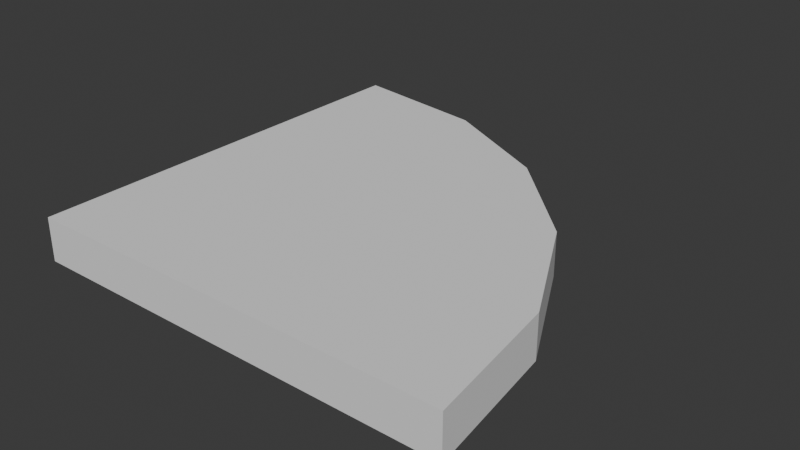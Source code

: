 # Source: FI-003_SmoothCurvedFloor.blend  (saved by Blender 4.2.67; exported with 4.5.12 LTS)
import bpy
from mathutils import Matrix  # noqa: F401  (used for matrix-valued properties, if any)

bpy.ops.wm.read_factory_settings(use_empty=True)
scene = bpy.context.scene
scene.name = 'Scene'

# ---- collections
col_collection = bpy.data.collections.new('Collection'); scene.collection.children.link(col_collection)
col_export = bpy.data.collections.new('Export'); scene.collection.children.link(col_export)

# ---- world
world_world = bpy.data.worlds.new('World'); scene.world = world_world
world_world.use_nodes = True; world_world.node_tree.nodes.clear()
_N = world_world.node_tree.nodes; _L = world_world.node_tree.links
n0 = _N.new('ShaderNodeOutputWorld'); n0.name = 'World Output'; n0.location = (300, 300)
n1 = _N.new('ShaderNodeBackground'); n1.name = 'Background'; n1.location = (10, 300)
n1.inputs[0].default_value = (0.05088, 0.05088, 0.05088, 1.0)
_L.new(n1.outputs[0], n0.inputs[0])
n0.is_active_output = True
world_world.color = (0.05088, 0.05088, 0.05088)
world_world.sun_shadow_jitter_overblur = 0.0

# ---- meshes
me_cube_001 = bpy.data.meshes.new('Cube.001')
me_cube_001.from_pydata([(-2.0, 0.0, -0.2), (-2.0, 0.0, 0.0), (-2.0, 2.0, -0.2), (-2.0, 2.0, 0.0), (0.0, 0.0, -0.2), (0.0, 0.0, 0.0), (-2.0, 2.0, -0.2), (0.0, 0.0, -0.2), (-1.343, 1.905, -0.2), (-0.7992, 1.628, -0.2), (-0.3674, 1.196, -0.2), (-0.09018, 0.6518, -0.2), (0.0, 0.0, 0.0), (-2.0, 2.0, 0.0), (-0.09018, 0.6518, 0.0), (-0.3674, 1.196, 0.0), (-0.7992, 1.628, 0.0), (-1.343, 1.905, 0.0)], [], [(0, 1, 3, 2), (7, 12, 5, 4), (12, 14, 15, 16, 17, 13, 3, 1, 5), (4, 5, 1, 0), (2, 3, 13, 6), (12, 7, 11, 14), (14, 11, 10, 15), (15, 10, 9, 16), (16, 9, 8, 17), (17, 8, 6, 13), (2, 6, 8, 9, 10, 11, 7, 4, 0)])
_uv = me_cube_001.uv_layers.new(name='UVMap')
_uv.uv.foreach_set('vector', [0.375, 0.0, 0.625, 0.0, 0.625, 0.25, 0.375, 0.25, 0.375, 0.75, 0.625, 0.75, 0.625, 0.75, 0.375, 0.75, 0.625, 0.75, 0.6372, 0.6727, 0.6727, 0.6031, 0.7281, 0.5477, 0.7977, 0.5122, 0.875, 0.5, 0.875, 0.5, 0.875, 0.75, 0.625, 0.75, 0.375, 0.75, 0.625, 0.75, 0.625, 1.0, 0.375, 1.0, 0.375, 0.25, 0.625, 0.25, 0.625, 0.25, 0.375, 0.25, 0.625, 0.75, 0.375, 0.75, 0.375, 0.6727, 0.625, 0.6727, 0.625, 0.6727, 0.375, 0.6727, 0.375, 0.6031, 0.625, 0.6031, 0.625, 0.6031, 0.375, 0.6031, 0.375, 0.3969, 0.625, 0.3969, 0.625, 0.3969, 0.375, 0.3969, 0.375, 0.3273, 0.625, 0.3273, 0.625, 0.3273, 0.375, 0.3273, 0.375, 0.25, 0.625, 0.25, 0.125, 0.5, 0.125, 0.5, 0.2023, 0.5122, 0.2719, 0.5477, 0.3273, 0.6031, 0.3628, 0.6727, 0.375, 0.75, 0.375, 0.75, 0.125, 0.75])
me_cube_001.update()

# ---- objects
ob_fi_003_smoothcornerfloor = bpy.data.objects.new('FI-003-SmoothCornerFloor', me_cube_001)

# ---- transforms, parenting, visibility, modifiers, constraints
ob_fi_003_smoothcornerfloor.location = (0.0, 0.0, 0.0)

# ---- collection membership
col_export.objects.link(ob_fi_003_smoothcornerfloor)

# ---- scene / render settings (as saved in the file)
scene.frame_start = 1; scene.frame_end = 250; scene.frame_set(1)
scene.render.engine = 'BLENDER_EEVEE_NEXT'
bpy.context.view_layer.update()

# ---- added for rendering (the .blend has no active camera and no usable light): camera, sun
cam_auto = bpy.data.cameras.new('AutoCamera')
cam_auto.lens = 50.0
cam_auto.sensor_width = 36.0
cam_auto.clip_end = 1000.0
ob_auto_camera = bpy.data.objects.new('AutoCamera', cam_auto)
scene.collection.objects.link(ob_auto_camera)
ob_auto_camera.location = (1.62346, -2.14816, 1.99877)
ob_auto_camera.rotation_euler = (1.09748, -7.21219e-08, 0.694738)
scene.camera = ob_auto_camera
light_auto_sun = bpy.data.lights.new('AutoSun', 'SUN')
light_auto_sun.energy = 3.0
light_auto_sun.angle = 0.0523599
ob_auto_sun = bpy.data.objects.new('AutoSun', light_auto_sun)
scene.collection.objects.link(ob_auto_sun)
ob_auto_sun.rotation_euler = (0.872665, 0.174533, 0.523599)
bpy.context.view_layer.update()
